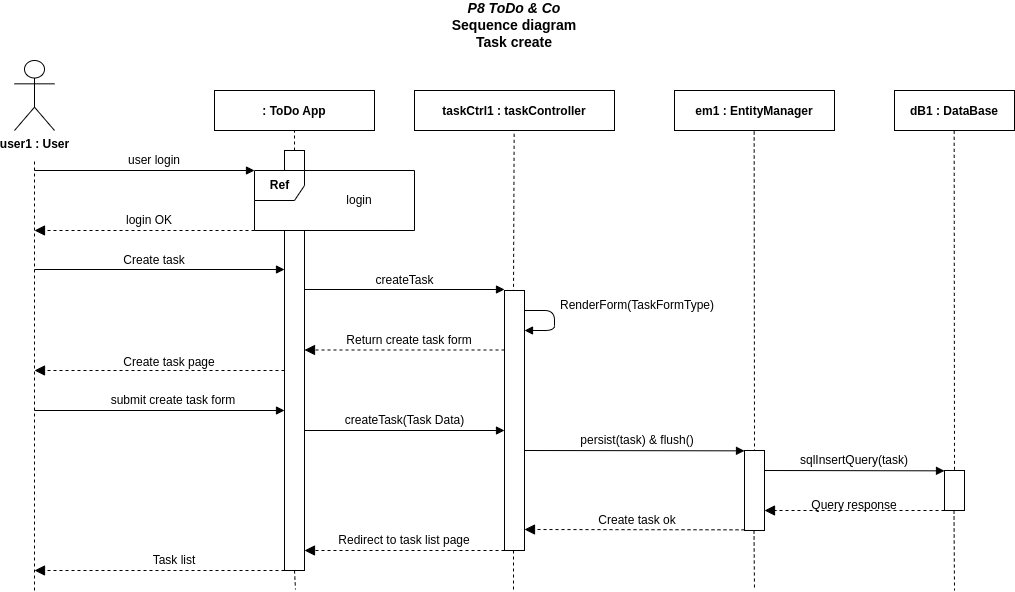

The diagram above was exported from draw.io. Its source (the exported page's mxGraphModel, read from the mxfile embedded in the PNG):
<mxGraphModel dx="1434" dy="806" grid="1" gridSize="10" guides="1" tooltips="1" connect="1" arrows="1" fold="1" page="1" pageScale="1" pageWidth="850" pageHeight="1100" math="0" shadow="0">
  <root>
    <mxCell id="0" />
    <mxCell id="1" parent="0" />
    <mxCell id="H41tlQO0kSZlICsxebef-1" value="&lt;div&gt;&lt;b&gt;user1 : User&lt;br&gt;&lt;/b&gt;&lt;/div&gt;" style="shape=umlActor;verticalLabelPosition=bottom;verticalAlign=top;html=1;outlineConnect=0;" parent="1" vertex="1">
      <mxGeometry x="80" y="90" width="40" height="70" as="geometry" />
    </mxCell>
    <mxCell id="H41tlQO0kSZlICsxebef-2" value="&lt;div style=&quot;font-size: 14px&quot;&gt;&lt;i style=&quot;font-size: 14px&quot;&gt;P8 ToDo &amp;amp; Co&lt;br&gt;&lt;/i&gt;&lt;/div&gt;&lt;div style=&quot;font-size: 14px&quot;&gt;Sequence diagram&lt;/div&gt;&lt;div style=&quot;font-size: 14px&quot;&gt;Task create&lt;/div&gt;" style="text;html=1;strokeColor=none;fillColor=none;align=center;verticalAlign=middle;whiteSpace=wrap;rounded=0;fontStyle=1;fontSize=14;" parent="1" vertex="1">
      <mxGeometry x="355" y="30" width="450" height="50" as="geometry" />
    </mxCell>
    <mxCell id="H41tlQO0kSZlICsxebef-4" value="" style="endArrow=none;dashed=1;html=1;" parent="1" edge="1">
      <mxGeometry width="50" height="50" relative="1" as="geometry">
        <mxPoint x="100" y="620" as="sourcePoint" />
        <mxPoint x="99.99999999999999" y="190" as="targetPoint" />
      </mxGeometry>
    </mxCell>
    <mxCell id="H41tlQO0kSZlICsxebef-5" value=": ToDo App" style="fontStyle=1;" parent="1" vertex="1">
      <mxGeometry x="280" y="120" width="160" height="40" as="geometry" />
    </mxCell>
    <mxCell id="H41tlQO0kSZlICsxebef-6" value="" style="endArrow=none;dashed=1;html=1;entryX=0.5;entryY=1;entryDx=0;entryDy=0;exitX=0.5;exitY=0;exitDx=0;exitDy=0;exitPerimeter=0;" parent="1" source="H41tlQO0kSZlICsxebef-7" target="H41tlQO0kSZlICsxebef-5" edge="1">
      <mxGeometry width="50" height="50" relative="1" as="geometry">
        <mxPoint x="520" y="180" as="sourcePoint" />
        <mxPoint x="479.71000000000004" y="160" as="targetPoint" />
      </mxGeometry>
    </mxCell>
    <mxCell id="H41tlQO0kSZlICsxebef-7" value="" style="html=1;points=[];perimeter=orthogonalPerimeter;" parent="1" vertex="1">
      <mxGeometry x="350" y="180" width="20" height="20" as="geometry" />
    </mxCell>
    <mxCell id="H41tlQO0kSZlICsxebef-8" value="" style="html=1;verticalAlign=bottom;labelBackgroundColor=none;endArrow=block;endFill=1;" parent="1" edge="1">
      <mxGeometry width="160" relative="1" as="geometry">
        <mxPoint x="100" y="200" as="sourcePoint" />
        <mxPoint x="320" y="200" as="targetPoint" />
      </mxGeometry>
    </mxCell>
    <mxCell id="H41tlQO0kSZlICsxebef-11" value="user login" style="text;html=1;strokeColor=none;fillColor=none;align=center;verticalAlign=middle;whiteSpace=wrap;rounded=0;" parent="1" vertex="1">
      <mxGeometry x="180" y="180" width="80" height="20" as="geometry" />
    </mxCell>
    <mxCell id="H41tlQO0kSZlICsxebef-19" value="" style="endArrow=block;startArrow=none;endFill=1;startFill=0;endSize=8;html=1;verticalAlign=bottom;dashed=1;labelBackgroundColor=none;" parent="1" edge="1">
      <mxGeometry width="160" relative="1" as="geometry">
        <mxPoint x="320" y="260" as="sourcePoint" />
        <mxPoint x="100" y="260" as="targetPoint" />
      </mxGeometry>
    </mxCell>
    <mxCell id="H41tlQO0kSZlICsxebef-23" value="login" style="text;html=1;strokeColor=none;fillColor=none;align=center;verticalAlign=middle;whiteSpace=wrap;rounded=0;" parent="1" vertex="1">
      <mxGeometry x="405" y="222.5" width="40" height="15" as="geometry" />
    </mxCell>
    <mxCell id="H41tlQO0kSZlICsxebef-26" value="" style="html=1;points=[];perimeter=orthogonalPerimeter;" parent="1" vertex="1">
      <mxGeometry x="350" y="260" width="20" height="340" as="geometry" />
    </mxCell>
    <mxCell id="H41tlQO0kSZlICsxebef-27" value="&lt;b&gt;Ref&lt;/b&gt;" style="shape=umlFrame;tabPosition=left;html=1;boundedLbl=1;labelInHeader=1;width=50;height=30;container=0;" parent="1" vertex="1">
      <mxGeometry x="320" y="200" width="160" height="60" as="geometry" />
    </mxCell>
    <mxCell id="H41tlQO0kSZlICsxebef-28" value="login OK" style="text;html=1;strokeColor=none;fillColor=none;align=center;verticalAlign=middle;whiteSpace=wrap;rounded=0;" parent="1" vertex="1">
      <mxGeometry x="180" y="240" width="70" height="20" as="geometry" />
    </mxCell>
    <mxCell id="u3TubEs6Qa94rLJtvenl-1" value="taskCtrl1 : taskController" style="fontStyle=1;" parent="1" vertex="1">
      <mxGeometry x="480" y="120" width="200" height="40" as="geometry" />
    </mxCell>
    <mxCell id="u3TubEs6Qa94rLJtvenl-2" value="" style="endArrow=none;dashed=1;html=1;exitX=0.45;exitY=0.009;exitDx=0;exitDy=0;exitPerimeter=0;" parent="1" source="u3TubEs6Qa94rLJtvenl-3" edge="1">
      <mxGeometry width="50" height="50" relative="1" as="geometry">
        <mxPoint x="579.86" y="280" as="sourcePoint" />
        <mxPoint x="579.6600000000001" y="160" as="targetPoint" />
      </mxGeometry>
    </mxCell>
    <mxCell id="u3TubEs6Qa94rLJtvenl-3" value="" style="html=1;points=[];perimeter=orthogonalPerimeter;" parent="1" vertex="1">
      <mxGeometry x="570" y="320" width="20" height="260" as="geometry" />
    </mxCell>
    <mxCell id="u3TubEs6Qa94rLJtvenl-4" value="" style="html=1;verticalAlign=bottom;labelBackgroundColor=none;endArrow=block;endFill=1;" parent="1" edge="1">
      <mxGeometry width="160" relative="1" as="geometry">
        <mxPoint x="370" y="319" as="sourcePoint" />
        <mxPoint x="570" y="319" as="targetPoint" />
      </mxGeometry>
    </mxCell>
    <mxCell id="u3TubEs6Qa94rLJtvenl-5" value="createTask" style="text;html=1;strokeColor=none;fillColor=none;align=center;verticalAlign=middle;whiteSpace=wrap;rounded=0;" parent="1" vertex="1">
      <mxGeometry x="392.5" y="300" width="155" height="20" as="geometry" />
    </mxCell>
    <mxCell id="u3TubEs6Qa94rLJtvenl-6" value="em1 : EntityManager" style="fontStyle=1;" parent="1" vertex="1">
      <mxGeometry x="740" y="120" width="160" height="40" as="geometry" />
    </mxCell>
    <mxCell id="u3TubEs6Qa94rLJtvenl-7" value="" style="endArrow=none;dashed=1;html=1;exitX=0.5;exitY=0.025;exitDx=0;exitDy=0;exitPerimeter=0;" parent="1" source="u3TubEs6Qa94rLJtvenl-8" edge="1">
      <mxGeometry width="50" height="50" relative="1" as="geometry">
        <mxPoint x="820" y="300" as="sourcePoint" />
        <mxPoint x="819.6599999999999" y="160" as="targetPoint" />
      </mxGeometry>
    </mxCell>
    <mxCell id="u3TubEs6Qa94rLJtvenl-8" value="" style="html=1;points=[];perimeter=orthogonalPerimeter;" parent="1" vertex="1">
      <mxGeometry x="810" y="480" width="20" height="80" as="geometry" />
    </mxCell>
    <mxCell id="u3TubEs6Qa94rLJtvenl-9" value="" style="html=1;verticalAlign=bottom;labelBackgroundColor=none;endArrow=block;endFill=1;" parent="1" edge="1">
      <mxGeometry width="160" relative="1" as="geometry">
        <mxPoint x="590" y="480" as="sourcePoint" />
        <mxPoint x="810" y="480.34" as="targetPoint" />
      </mxGeometry>
    </mxCell>
    <mxCell id="u3TubEs6Qa94rLJtvenl-10" value="persist(task) &amp;amp; flush()" style="text;html=1;strokeColor=none;fillColor=none;align=center;verticalAlign=middle;whiteSpace=wrap;rounded=0;" parent="1" vertex="1">
      <mxGeometry x="608" y="460" width="190" height="20" as="geometry" />
    </mxCell>
    <mxCell id="u3TubEs6Qa94rLJtvenl-11" value="dB1 : DataBase" style="fontStyle=1;" parent="1" vertex="1">
      <mxGeometry x="960" y="120" width="120" height="40" as="geometry" />
    </mxCell>
    <mxCell id="u3TubEs6Qa94rLJtvenl-12" value="" style="endArrow=none;dashed=1;html=1;exitX=0.5;exitY=-0.017;exitDx=0;exitDy=0;exitPerimeter=0;" parent="1" source="u3TubEs6Qa94rLJtvenl-13" edge="1">
      <mxGeometry width="50" height="50" relative="1" as="geometry">
        <mxPoint x="1020" y="320" as="sourcePoint" />
        <mxPoint x="1019.6599999999999" y="160" as="targetPoint" />
      </mxGeometry>
    </mxCell>
    <mxCell id="u3TubEs6Qa94rLJtvenl-13" value="" style="html=1;points=[];perimeter=orthogonalPerimeter;" parent="1" vertex="1">
      <mxGeometry x="1010" y="500" width="20" height="40" as="geometry" />
    </mxCell>
    <mxCell id="u3TubEs6Qa94rLJtvenl-14" value="" style="html=1;verticalAlign=bottom;labelBackgroundColor=none;endArrow=block;endFill=1;" parent="1" edge="1">
      <mxGeometry width="160" relative="1" as="geometry">
        <mxPoint x="830" y="500" as="sourcePoint" />
        <mxPoint x="1010" y="500.3399999999999" as="targetPoint" />
      </mxGeometry>
    </mxCell>
    <mxCell id="u3TubEs6Qa94rLJtvenl-15" value="sqlInsertQuery(task)" style="text;html=1;strokeColor=none;fillColor=none;align=center;verticalAlign=middle;whiteSpace=wrap;rounded=0;" parent="1" vertex="1">
      <mxGeometry x="855" y="480" width="130" height="20" as="geometry" />
    </mxCell>
    <mxCell id="u3TubEs6Qa94rLJtvenl-16" value="" style="endArrow=block;startArrow=none;endFill=1;startFill=0;endSize=8;html=1;verticalAlign=bottom;dashed=1;labelBackgroundColor=none;" parent="1" edge="1">
      <mxGeometry width="160" relative="1" as="geometry">
        <mxPoint x="1010" y="540" as="sourcePoint" />
        <mxPoint x="830" y="540" as="targetPoint" />
      </mxGeometry>
    </mxCell>
    <mxCell id="u3TubEs6Qa94rLJtvenl-17" value="Query response" style="text;html=1;strokeColor=none;fillColor=none;align=center;verticalAlign=middle;whiteSpace=wrap;rounded=0;" parent="1" vertex="1">
      <mxGeometry x="860" y="530" width="120" height="10" as="geometry" />
    </mxCell>
    <mxCell id="u3TubEs6Qa94rLJtvenl-18" value="" style="endArrow=block;startArrow=none;endFill=1;startFill=0;endSize=8;html=1;verticalAlign=bottom;dashed=1;labelBackgroundColor=none;" parent="1" edge="1">
      <mxGeometry width="160" relative="1" as="geometry">
        <mxPoint x="810" y="559.3399999999999" as="sourcePoint" />
        <mxPoint x="590" y="559" as="targetPoint" />
      </mxGeometry>
    </mxCell>
    <mxCell id="u3TubEs6Qa94rLJtvenl-19" value="Create task ok" style="text;html=1;strokeColor=none;fillColor=none;align=center;verticalAlign=middle;whiteSpace=wrap;rounded=0;" parent="1" vertex="1">
      <mxGeometry x="643" y="540" width="120" height="20" as="geometry" />
    </mxCell>
    <mxCell id="u3TubEs6Qa94rLJtvenl-20" value="" style="endArrow=block;startArrow=none;endFill=1;startFill=0;endSize=8;html=1;verticalAlign=bottom;dashed=1;labelBackgroundColor=none;" parent="1" edge="1">
      <mxGeometry width="160" relative="1" as="geometry">
        <mxPoint x="570" y="379.5" as="sourcePoint" />
        <mxPoint x="370" y="379.5" as="targetPoint" />
      </mxGeometry>
    </mxCell>
    <mxCell id="u3TubEs6Qa94rLJtvenl-21" value="Return create task form" style="text;html=1;strokeColor=none;fillColor=none;align=center;verticalAlign=middle;whiteSpace=wrap;rounded=0;" parent="1" vertex="1">
      <mxGeometry x="370" y="360" width="210" height="20" as="geometry" />
    </mxCell>
    <mxCell id="u3TubEs6Qa94rLJtvenl-22" value="" style="endArrow=block;startArrow=none;endFill=1;startFill=0;endSize=8;html=1;verticalAlign=bottom;dashed=1;labelBackgroundColor=none;" parent="1" edge="1">
      <mxGeometry width="160" relative="1" as="geometry">
        <mxPoint x="350" y="400" as="sourcePoint" />
        <mxPoint x="100" y="400" as="targetPoint" />
      </mxGeometry>
    </mxCell>
    <mxCell id="u3TubEs6Qa94rLJtvenl-23" value="Create task page" style="text;html=1;strokeColor=none;fillColor=none;align=center;verticalAlign=middle;whiteSpace=wrap;rounded=0;" parent="1" vertex="1">
      <mxGeometry x="115" y="382" width="240" height="20" as="geometry" />
    </mxCell>
    <mxCell id="u3TubEs6Qa94rLJtvenl-24" value="" style="endArrow=none;dashed=1;html=1;" parent="1" edge="1">
      <mxGeometry width="50" height="50" relative="1" as="geometry">
        <mxPoint x="360" y="600" as="sourcePoint" />
        <mxPoint x="361" y="619" as="targetPoint" />
      </mxGeometry>
    </mxCell>
    <mxCell id="u3TubEs6Qa94rLJtvenl-25" value="" style="endArrow=none;dashed=1;html=1;" parent="1" edge="1">
      <mxGeometry width="50" height="50" relative="1" as="geometry">
        <mxPoint x="579" y="580" as="sourcePoint" />
        <mxPoint x="579" y="620" as="targetPoint" />
      </mxGeometry>
    </mxCell>
    <mxCell id="u3TubEs6Qa94rLJtvenl-26" value="" style="endArrow=none;dashed=1;html=1;" parent="1" edge="1">
      <mxGeometry width="50" height="50" relative="1" as="geometry">
        <mxPoint x="819.5" y="560" as="sourcePoint" />
        <mxPoint x="820" y="620" as="targetPoint" />
      </mxGeometry>
    </mxCell>
    <mxCell id="u3TubEs6Qa94rLJtvenl-27" value="" style="endArrow=none;dashed=1;html=1;" parent="1" edge="1">
      <mxGeometry width="50" height="50" relative="1" as="geometry">
        <mxPoint x="1019.5" y="540" as="sourcePoint" />
        <mxPoint x="1020" y="620" as="targetPoint" />
      </mxGeometry>
    </mxCell>
    <mxCell id="mf4zjvZEfKZ4tmvu4wy--1" value="" style="html=1;verticalAlign=bottom;labelBackgroundColor=none;endArrow=block;endFill=1;" parent="1" edge="1">
      <mxGeometry width="160" relative="1" as="geometry">
        <mxPoint x="100" y="299" as="sourcePoint" />
        <mxPoint x="350" y="299" as="targetPoint" />
      </mxGeometry>
    </mxCell>
    <mxCell id="mf4zjvZEfKZ4tmvu4wy--2" value="Create task" style="text;html=1;strokeColor=none;fillColor=none;align=center;verticalAlign=middle;whiteSpace=wrap;rounded=0;" parent="1" vertex="1">
      <mxGeometry x="126.25" y="280" width="187.5" height="20" as="geometry" />
    </mxCell>
    <mxCell id="d4_KSWtcREx7yAUYc-Kz-1" value="" style="html=1;verticalAlign=bottom;labelBackgroundColor=none;endArrow=block;endFill=1;" parent="1" edge="1">
      <mxGeometry width="160" relative="1" as="geometry">
        <mxPoint x="590" y="340" as="sourcePoint" />
        <mxPoint x="590" y="360" as="targetPoint" />
        <Array as="points">
          <mxPoint x="620" y="340" />
          <mxPoint x="620" y="360" />
        </Array>
      </mxGeometry>
    </mxCell>
    <mxCell id="d4_KSWtcREx7yAUYc-Kz-2" value="RenderForm(TaskFormType)" style="text;html=1;strokeColor=none;fillColor=none;align=center;verticalAlign=middle;whiteSpace=wrap;rounded=0;" parent="1" vertex="1">
      <mxGeometry x="596" y="325" width="214" height="20" as="geometry" />
    </mxCell>
    <mxCell id="9gnzsXvpPDig3h0T-1_v-1" value="submit create task form" style="text;html=1;strokeColor=none;fillColor=none;align=center;verticalAlign=middle;whiteSpace=wrap;rounded=0;" parent="1" vertex="1">
      <mxGeometry x="163.75" y="420" width="150" height="20" as="geometry" />
    </mxCell>
    <mxCell id="9gnzsXvpPDig3h0T-1_v-2" value="" style="html=1;verticalAlign=bottom;labelBackgroundColor=none;endArrow=block;endFill=1;" parent="1" edge="1">
      <mxGeometry width="160" relative="1" as="geometry">
        <mxPoint x="100" y="440" as="sourcePoint" />
        <mxPoint x="350" y="440" as="targetPoint" />
      </mxGeometry>
    </mxCell>
    <mxCell id="9gnzsXvpPDig3h0T-1_v-4" value="createTask(Task Data)" style="text;html=1;strokeColor=none;fillColor=none;align=center;verticalAlign=middle;whiteSpace=wrap;rounded=0;" parent="1" vertex="1">
      <mxGeometry x="392.5" y="440" width="155" height="20" as="geometry" />
    </mxCell>
    <mxCell id="9gnzsXvpPDig3h0T-1_v-5" value="" style="html=1;verticalAlign=bottom;labelBackgroundColor=none;endArrow=block;endFill=1;" parent="1" edge="1">
      <mxGeometry width="160" relative="1" as="geometry">
        <mxPoint x="370" y="460" as="sourcePoint" />
        <mxPoint x="570" y="460" as="targetPoint" />
      </mxGeometry>
    </mxCell>
    <mxCell id="9gnzsXvpPDig3h0T-1_v-8" value="Redirect to task list page" style="text;html=1;strokeColor=none;fillColor=none;align=center;verticalAlign=middle;whiteSpace=wrap;rounded=0;" parent="1" vertex="1">
      <mxGeometry x="365" y="560" width="210" height="20" as="geometry" />
    </mxCell>
    <mxCell id="9gnzsXvpPDig3h0T-1_v-9" value="" style="endArrow=block;startArrow=none;endFill=1;startFill=0;endSize=8;html=1;verticalAlign=bottom;dashed=1;labelBackgroundColor=none;" parent="1" edge="1">
      <mxGeometry width="160" relative="1" as="geometry">
        <mxPoint x="570" y="580" as="sourcePoint" />
        <mxPoint x="370" y="580" as="targetPoint" />
      </mxGeometry>
    </mxCell>
    <mxCell id="9gnzsXvpPDig3h0T-1_v-10" value="" style="endArrow=block;startArrow=none;endFill=1;startFill=0;endSize=8;html=1;verticalAlign=bottom;dashed=1;labelBackgroundColor=none;" parent="1" edge="1">
      <mxGeometry width="160" relative="1" as="geometry">
        <mxPoint x="350" y="600" as="sourcePoint" />
        <mxPoint x="100" y="600" as="targetPoint" />
      </mxGeometry>
    </mxCell>
    <mxCell id="9gnzsXvpPDig3h0T-1_v-11" value="Task list" style="text;html=1;strokeColor=none;fillColor=none;align=center;verticalAlign=middle;whiteSpace=wrap;rounded=0;" parent="1" vertex="1">
      <mxGeometry x="120" y="580" width="240" height="20" as="geometry" />
    </mxCell>
  </root>
</mxGraphModel>